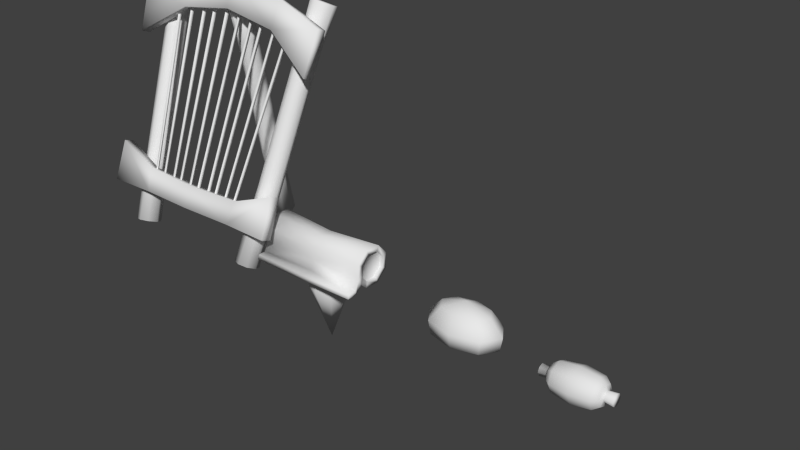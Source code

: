 # Source: spining-machine1-dev.blend  (saved by Blender 2.73.0; exported with 4.5.12 LTS)
import bpy
from mathutils import Matrix  # noqa: F401  (used for matrix-valued properties, if any)

bpy.ops.wm.read_factory_settings(use_empty=True)
scene = bpy.context.scene
scene.name = 'Scene'

# ---- collections
col_collection_1 = bpy.data.collections.new('Collection 1'); scene.collection.children.link(col_collection_1)

# ---- materials (node trees are filled in below, after node groups)
mat_material = bpy.data.materials.new('Material')
mat_material.alpha_threshold = 0.0
mat_material.use_transparent_shadow = False
mat_material.roughness = 0.5

# ---- material node trees

# ---- world
world_world = bpy.data.worlds.new('World'); scene.world = world_world
world_world.color = (0.05088, 0.05088, 0.05088)
world_world.use_sun_shadow = False
world_world.sun_shadow_jitter_overblur = 0.0
world_world.cycles.sampling_method = 'MANUAL'
world_world.cycles.sample_map_resolution = 256

# ---- meshes
me_circle_003 = bpy.data.meshes.new('Circle.003')
me_circle_003.from_pydata([(-0.3875, 0.09672, 0.2703), (-0.3875, 0.02659, 0.3483), (-0.3875, -0.07814, 0.3538), (-0.3875, -0.1561, 0.2837), (-0.3875, -0.1616, 0.179), (-0.3875, -0.0915, 0.101), (-0.3875, 0.01323, 0.09547), (-0.3875, 0.09119, 0.1656), (-0.3875, 0.06106, 0.2577), (-0.3875, 0.01029, 0.3142), (-0.3875, -0.06552, 0.3182), (-0.3875, -0.122, 0.2674), (-0.3875, -0.126, 0.1916), (-0.3875, -0.0752, 0.1351), (-0.3875, 0.0006145, 0.1311), (-0.3875, 0.05705, 0.1819), (-0.366, 0.06106, 0.2577), (-0.366, 0.01029, 0.3142), (-0.366, -0.06552, 0.3182), (-0.366, -0.122, 0.2674), (-0.366, -0.126, 0.1916), (-0.366, -0.0752, 0.1351), (-0.366, 0.0006145, 0.1311), (-0.366, 0.05705, 0.1819), (-0.366, -0.03246, 0.2246), (-0.366, -0.1002, 0.1629), (-0.3875, -0.1018, 0.1647), (-0.3875, -0.1349, 0.1473), (-0.3875, -0.1918, 0.1264), (-0.3875, -0.179, 0.0958), (-0.3875, -0.2446, 0.1264), (-0.3875, -0.2545, 0.0958), (0.3875, 0.09672, 0.2703), (0.3875, 0.02659, 0.3483), (0.3875, -0.07814, 0.3538), (0.3875, -0.1561, 0.2837), (0.3875, -0.1616, 0.179), (0.3875, -0.0915, 0.101), (0.3875, 0.01323, 0.09547), (0.3875, 0.09119, 0.1656), (3.007e-09, 0.07839, 0.2549), (3.007e-09, 0.01835, 0.3217), (3.007e-09, -0.0713, 0.3264), (3.007e-09, -0.138, 0.2664), (3.007e-09, -0.1428, 0.1858), (3.007e-09, -0.08273, 0.1191), (3.007e-09, 0.006915, 0.1143), (3.007e-09, 0.07366, 0.1744), (0.3875, 0.06106, 0.2577), (0.3875, 0.01029, 0.3142), (0.3875, -0.06552, 0.3182), (0.3875, -0.122, 0.2674), (0.3875, -0.126, 0.1916), (0.3875, -0.0752, 0.1351), (0.3875, 0.0006145, 0.1311), (0.3875, 0.05705, 0.1819), (0.366, 0.06106, 0.2577), (0.366, 0.01029, 0.3142), (0.366, -0.06552, 0.3182), (0.366, -0.122, 0.2674), (0.366, -0.126, 0.1916), (0.366, -0.0752, 0.1351), (0.366, 0.0006145, 0.1311), (0.366, 0.05705, 0.1819), (0.366, -0.03246, 0.2246), (0.366, -0.1002, 0.1629), (0.3875, -0.1018, 0.1647), (0.3875, -0.1349, 0.1473), (3.007e-09, -0.1192, 0.1577), (0.3875, -0.1918, 0.1264), (3.007e-09, -0.1727, 0.1191), (0.3875, -0.179, 0.0958), (3.007e-09, -0.1611, 0.09129), (0.3875, -0.2446, 0.1264), (3.007e-09, -0.244, 0.1191), (0.3875, -0.2545, 0.0958), (3.007e-09, -0.255, 0.09129)], [], [(7, 0, 40, 47), (6, 7, 47, 46), (5, 6, 46, 45), (27, 5, 45, 68), (3, 4, 44, 43), (2, 3, 43, 42), (1, 2, 42, 41), (0, 1, 41, 40), (0, 7, 15, 8), (7, 6, 14, 15), (6, 5, 13, 14), (5, 27, 26, 13), (4, 3, 11, 12), (3, 2, 10, 11), (2, 1, 9, 10), (1, 0, 8, 9), (8, 15, 23, 16), (15, 14, 22, 23), (14, 13, 21, 22), (13, 26, 25, 21), (12, 11, 19, 20), (11, 10, 18, 19), (10, 9, 17, 18), (9, 8, 16, 17), (16, 23, 24), (23, 22, 24), (22, 21, 24), (21, 25, 24), (20, 19, 24), (19, 18, 24), (18, 17, 24), (17, 16, 24), (27, 4, 12, 26), (26, 12, 20, 25), (25, 20, 24), (27, 68, 72, 29), (29, 72, 76, 31), (44, 4, 28, 70), (4, 27, 29, 28), (30, 31, 76, 74), (70, 28, 30, 74), (28, 29, 31, 30), (39, 47, 40, 32), (38, 46, 47, 39), (37, 45, 46, 38), (67, 68, 45, 37), (35, 43, 44, 36), (34, 42, 43, 35), (33, 41, 42, 34), (32, 40, 41, 33), (32, 48, 55, 39), (39, 55, 54, 38), (38, 54, 53, 37), (37, 53, 66, 67), (36, 52, 51, 35), (35, 51, 50, 34), (34, 50, 49, 33), (33, 49, 48, 32), (48, 56, 63, 55), (55, 63, 62, 54), (54, 62, 61, 53), (53, 61, 65, 66), (52, 60, 59, 51), (51, 59, 58, 50), (50, 58, 57, 49), (49, 57, 56, 48), (56, 64, 63), (63, 64, 62), (62, 64, 61), (61, 64, 65), (60, 64, 59), (59, 64, 58), (58, 64, 57), (57, 64, 56), (67, 66, 52, 36), (66, 65, 60, 52), (65, 64, 60), (67, 71, 72, 68), (71, 75, 76, 72), (44, 70, 69, 36), (68, 72, 70, 44), (36, 69, 71, 67), (73, 74, 76, 75), (70, 74, 73, 69), (72, 76, 74, 70), (69, 73, 75, 71)])
me_circle_003.polygons.foreach_set('use_smooth', [1, 1, 1, 1, 1, 1, 1, 1, 1, 1, 1, 1, 1, 1, 1, 1, 1, 1, 1, 1, 1, 1, 1, 1, 1, 1, 1, 1, 1, 1, 1, 1, 1, 1, 1, 1, 1, 1, 1, 1, 1, 1, 1, 1, 1, 1, 1, 1, 1, 1, 1, 1, 1, 1, 1, 1, 1, 1, 1, 1, 1, 1, 1, 1, 1, 1, 1, 1, 1, 1, 1, 1, 1, 1, 1, 1, 1, 1, 1, 1, 0, 1, 1, 1, 0, 1])
_uv = me_circle_003.uv_layers.new(name='UVMap')
_uv.uv.foreach_set('vector', [0.07373, 0.649, 0.07373, 0.5232, 0.5357, 0.529, 0.5357, 0.6461, 0.07373, 0.7744, 0.07373, 0.649, 0.5357, 0.6461, 0.5357, 0.776, 0.07373, 0.8994, 0.07373, 0.7744, 0.5357, 0.776, 0.5357, 0.9054, 0.07373, 0.9747, 0.07373, 0.8994, 0.5357, 0.9054, 0.5357, 0.9816, 0.07373, 0.1467, 0.07373, 0.02244, 0.5357, 0.0236, 0.5357, 0.1392, 0.07373, 0.2717, 0.07373, 0.1467, 0.5357, 0.1392, 0.5357, 0.2687, 0.07373, 0.3973, 0.07373, 0.2717, 0.5357, 0.2687, 0.5357, 0.3987, 0.07373, 0.5232, 0.07373, 0.3973, 0.5357, 0.3987, 0.5357, 0.529, 0.9861, 0.208, 0.9142, 0.2858, 0.9, 0.2514, 0.9518, 0.194, 0.9142, 0.2858, 0.8062, 0.2858, 0.8223, 0.2511, 0.9, 0.2514, 0.8062, 0.2858, 0.729, 0.2046, 0.7661, 0.1919, 0.8223, 0.2511, 0.729, 0.2046, 0.73, 0.137, 0.7646, 0.1477, 0.7661, 0.1919, 0.7341, 0.09584, 0.8074, 0.02233, 0.8204, 0.05638, 0.7699, 0.1112, 0.8074, 0.02233, 0.9122, 0.02485, 0.8963, 0.05798, 0.8204, 0.05638, 0.9122, 0.02485, 0.9846, 0.1019, 0.9498, 0.1148, 0.8963, 0.05798, 0.9846, 0.1019, 0.9861, 0.208, 0.9518, 0.194, 0.9498, 0.1148, 0.9518, 0.194, 0.9, 0.2514, 0.8903, 0.2323, 0.9311, 0.1876, 0.9, 0.2514, 0.8223, 0.2511, 0.8304, 0.2305, 0.8903, 0.2323, 0.8223, 0.2511, 0.7661, 0.1919, 0.7887, 0.1826, 0.8304, 0.2305, 0.7661, 0.1919, 0.7646, 0.1477, 0.7853, 0.1506, 0.7887, 0.1826, 0.7699, 0.1112, 0.8204, 0.05638, 0.8295, 0.07515, 0.7876, 0.1185, 0.8204, 0.05638, 0.8963, 0.05798, 0.8885, 0.07778, 0.8295, 0.07515, 0.8963, 0.05798, 0.9498, 0.1148, 0.93, 0.1239, 0.8885, 0.07778, 0.9498, 0.1148, 0.9518, 0.194, 0.9311, 0.1876, 0.93, 0.1239, 0.9769, 0.3972, 0.9769, 0.4876, 0.8678, 0.4424, 0.9769, 0.4876, 0.913, 0.5515, 0.8678, 0.4424, 0.913, 0.5515, 0.8226, 0.5515, 0.8678, 0.4424, 0.8226, 0.5515, 0.7911, 0.52, 0.8678, 0.4424, 0.7587, 0.4876, 0.7587, 0.3972, 0.8678, 0.4424, 0.7587, 0.3972, 0.8226, 0.3333, 0.8678, 0.4424, 0.8226, 0.3333, 0.913, 0.3333, 0.8678, 0.4424, 0.913, 0.3333, 0.9769, 0.3972, 0.8678, 0.4424, 0.73, 0.137, 0.7341, 0.09584, 0.7699, 0.1112, 0.7646, 0.1477, 0.7646, 0.1477, 0.7699, 0.1112, 0.7876, 0.1185, 0.7853, 0.1506, 0.7911, 0.52, 0.7587, 0.4876, 0.8678, 0.4424, 0.5697, 0.1779, 0.5898, 0.549, 0.6585, 0.5215, 0.6351, 0.171, 0.6351, 0.171, 0.6585, 0.5215, 0.7453, 0.5324, 0.6986, 0.1645, 0.591, 0.5832, 0.7662, 0.9398, 0.8263, 0.9211, 0.6586, 0.549, 0.7662, 0.9398, 0.7862, 0.9726, 0.8543, 0.9494, 0.8263, 0.9211, 0.8663, 0.8638, 0.9049, 0.8638, 0.7453, 0.5324, 0.7263, 0.5542, 0.6586, 0.549, 0.8263, 0.9211, 0.8663, 0.8638, 0.7263, 0.5542, 0.8263, 0.9211, 0.8543, 0.9494, 0.9049, 0.8638, 0.8663, 0.8638, 0.07373, 0.649, 0.5357, 0.6461, 0.5357, 0.529, 0.07373, 0.5232, 0.07373, 0.7744, 0.5357, 0.776, 0.5357, 0.6461, 0.07373, 0.649, 0.07373, 0.8994, 0.5357, 0.9054, 0.5357, 0.776, 0.07373, 0.7744, 0.07373, 0.9747, 0.5357, 0.9816, 0.5357, 0.9054, 0.07373, 0.8994, 0.07373, 0.1467, 0.5357, 0.1392, 0.5357, 0.0236, 0.07373, 0.02244, 0.07373, 0.2717, 0.5357, 0.2687, 0.5357, 0.1392, 0.07373, 0.1467, 0.07373, 0.3973, 0.5357, 0.3987, 0.5357, 0.2687, 0.07373, 0.2717, 0.07373, 0.5232, 0.5357, 0.529, 0.5357, 0.3987, 0.07373, 0.3973, 0.9861, 0.208, 0.9518, 0.194, 0.9, 0.2514, 0.9142, 0.2858, 0.9142, 0.2858, 0.9, 0.2514, 0.8223, 0.2511, 0.8062, 0.2858, 0.8062, 0.2858, 0.8223, 0.2511, 0.7661, 0.1919, 0.729, 0.2046, 0.729, 0.2046, 0.7661, 0.1919, 0.7646, 0.1477, 0.73, 0.137, 0.7341, 0.09584, 0.7699, 0.1112, 0.8204, 0.05638, 0.8074, 0.02233, 0.8074, 0.02233, 0.8204, 0.05638, 0.8963, 0.05798, 0.9122, 0.02485, 0.9122, 0.02485, 0.8963, 0.05798, 0.9498, 0.1148, 0.9846, 0.1019, 0.9846, 0.1019, 0.9498, 0.1148, 0.9518, 0.194, 0.9861, 0.208, 0.9518, 0.194, 0.9311, 0.1876, 0.8903, 0.2323, 0.9, 0.2514, 0.9, 0.2514, 0.8903, 0.2323, 0.8304, 0.2305, 0.8223, 0.2511, 0.8223, 0.2511, 0.8304, 0.2305, 0.7887, 0.1826, 0.7661, 0.1919, 0.7661, 0.1919, 0.7887, 0.1826, 0.7853, 0.1506, 0.7646, 0.1477, 0.7699, 0.1112, 0.7876, 0.1185, 0.8295, 0.07515, 0.8204, 0.05638, 0.8204, 0.05638, 0.8295, 0.07515, 0.8885, 0.07778, 0.8963, 0.05798, 0.8963, 0.05798, 0.8885, 0.07778, 0.93, 0.1239, 0.9498, 0.1148, 0.9498, 0.1148, 0.93, 0.1239, 0.9311, 0.1876, 0.9518, 0.194, 0.9769, 0.3972, 0.8678, 0.4424, 0.9769, 0.4876, 0.9769, 0.4876, 0.8678, 0.4424, 0.913, 0.5515, 0.913, 0.5515, 0.8678, 0.4424, 0.8226, 0.5515, 0.8226, 0.5515, 0.8678, 0.4424, 0.7911, 0.52, 0.7587, 0.4876, 0.8678, 0.4424, 0.7587, 0.3972, 0.7587, 0.3972, 0.8678, 0.4424, 0.8226, 0.3333, 0.8226, 0.3333, 0.8678, 0.4424, 0.913, 0.3333, 0.913, 0.3333, 0.8678, 0.4424, 0.9769, 0.3972, 0.73, 0.137, 0.7646, 0.1477, 0.7699, 0.1112, 0.7341, 0.09584, 0.7646, 0.1477, 0.7853, 0.1506, 0.7876, 0.1185, 0.7699, 0.1112, 0.7911, 0.52, 0.8678, 0.4424, 0.7587, 0.4876, 0.5697, 0.1779, 0.6351, 0.171, 0.6585, 0.5215, 0.5898, 0.549, 0.6351, 0.171, 0.6986, 0.1645, 0.7453, 0.5324, 0.6585, 0.5215, 0.591, 0.5832, 0.6586, 0.549, 0.8263, 0.9211, 0.7662, 0.9398, 0.5898, 0.549, 0.6585, 0.5215, 0.6586, 0.549, 0.591, 0.5832, 0.7662, 0.9398, 0.8263, 0.9211, 0.8543, 0.9494, 0.7862, 0.9726, 0.8663, 0.8638, 0.7263, 0.5542, 0.7453, 0.5324, 0.9049, 0.8638, 0.6586, 0.549, 0.7263, 0.5542, 0.8663, 0.8638, 0.8263, 0.9211, 0.6585, 0.5215, 0.7453, 0.5324, 0.7263, 0.5542, 0.6586, 0.549, 0.8263, 0.9211, 0.8663, 0.8638, 0.9049, 0.8638, 0.8543, 0.9494])
me_circle_003.use_remesh_preserve_volume = False
me_circle_003.use_remesh_preserve_attributes = False
me_circle_003.use_mirror_vertex_groups = False
me_circle_003.use_paint_bone_selection = False
me_circle_003.use_paint_mask = True
me_circle_003.update()
me_circle_002 = bpy.data.meshes.new('Circle.002')
me_circle_002.from_pydata([(-0.09762, 0.09989, -0.05563), (-0.139, -2.566e-10, -0.05563), (-0.09762, -0.09989, -0.05563), (-0.08998, 0.09225, 0.04209), (-0.1282, 2.386e-10, 0.04209), (-0.08998, -0.09225, 0.04209), (-0.03426, 0.0318, 0.1221), (-0.04743, 3.389e-09, 0.1221), (-0.03426, -0.0318, 0.1221), (-0.05353, -0.02448, 0.1818), (-0.05353, -0.02448, 0.2249), (-0.05353, 0.02448, 0.1818), (-0.05353, 0.02448, 0.2249), (-0.1534, 0.03848, 0.2372), (-0.1534, 0.03848, 0.1695), (-0.1534, -0.03848, 0.2372), (-0.1534, -0.03848, 0.1695), (7.631e-10, 0.1413, -0.05563), (0.09762, 0.09989, -0.05563), (0.139, -2.566e-10, -0.05563), (0.09762, -0.09989, -0.05563), (7.631e-10, -0.1413, -0.05563), (7.631e-10, 0.1305, 0.04209), (0.08998, 0.09225, 0.04209), (0.1282, 2.386e-10, 0.04209), (0.08998, -0.09225, 0.04209), (7.631e-10, -0.1305, 0.04209), (7.631e-10, 0.04497, 0.1221), (0.03426, 0.0318, 0.1221), (0.04743, 3.389e-09, 0.1221), (0.03426, -0.0318, 0.1221), (7.631e-10, -0.04497, 0.1221), (7.631e-10, 0.07571, 0.1702), (0.05353, -0.02448, 0.1818), (7.631e-10, -0.07571, 0.1702), (7.631e-10, -0.07571, 0.2365), (0.05353, -0.02448, 0.2249), (0.05353, 0.02448, 0.1818), (0.05353, 0.02448, 0.2249), (7.631e-10, 0.07571, 0.2365), (7.631e-10, 3.441e-09, -0.4425), (7.631e-10, 6.686e-09, 0.2591), (0.1534, 0.03848, 0.2372), (0.1534, 0.03848, 0.1695), (0.1534, -0.03848, 0.2372), (0.1534, -0.03848, 0.1695)], [], [(2, 21, 26, 5), (1, 2, 5, 4), (0, 1, 4, 3), (17, 0, 3, 22), (5, 26, 31, 8), (4, 5, 8, 7), (3, 4, 7, 6), (22, 3, 6, 27), (8, 31, 34, 9), (8, 9, 7), (9, 34, 35, 10), (9, 10, 15, 16), (0, 17, 40), (1, 0, 40), (2, 1, 40), (21, 2, 40), (10, 35, 41), (10, 12, 13, 15), (39, 12, 41), (10, 41, 12), (12, 11, 14, 13), (11, 9, 16, 14), (6, 7, 11), (27, 6, 11, 32), (32, 11, 12, 39), (7, 9, 11), (14, 16, 15, 13), (20, 25, 26, 21), (19, 24, 25, 20), (18, 23, 24, 19), (17, 22, 23, 18), (25, 30, 31, 26), (24, 29, 30, 25), (23, 28, 29, 24), (22, 27, 28, 23), (30, 33, 34, 31), (30, 29, 33), (33, 36, 35, 34), (33, 45, 44, 36), (18, 40, 17), (19, 40, 18), (20, 40, 19), (21, 40, 20), (36, 41, 35), (36, 44, 42, 38), (39, 41, 38), (36, 38, 41), (38, 42, 43, 37), (37, 43, 45, 33), (28, 37, 29), (27, 32, 37, 28), (32, 39, 38, 37), (29, 37, 33), (43, 42, 44, 45)])
me_circle_002.polygons.foreach_set('use_smooth', [True] * 54)
_uv = me_circle_002.uv_layers.new(name='UVMap')
_uv.uv.foreach_set('vector', [0.4566, 0.6124, 0.6348, 0.6127, 0.5975, 0.7938, 0.447, 0.7435, 0.3179, 0.612, 0.4566, 0.6124, 0.447, 0.7435, 0.3224, 0.7304, 0.1803, 0.6111, 0.3179, 0.612, 0.3224, 0.7304, 0.1973, 0.7402, 0.0125, 0.605, 0.1803, 0.6111, 0.1973, 0.7402, 0.03652, 0.7877, 0.447, 0.7435, 0.5975, 0.7938, 0.4354, 0.9556, 0.3809, 0.9208, 0.3224, 0.7304, 0.447, 0.7435, 0.3809, 0.9208, 0.3208, 0.9058, 0.1973, 0.7402, 0.3224, 0.7304, 0.3208, 0.9058, 0.26, 0.9204, 0.03652, 0.7877, 0.1973, 0.7402, 0.26, 0.9204, 0.2039, 0.9551, 0.6809, 0.3348, 0.63, 0.3861, 0.5266, 0.325, 0.6306, 0.2282, 0.6809, 0.3348, 0.6306, 0.2282, 0.7349, 0.2888, 0.6306, 0.2282, 0.5266, 0.325, 0.4588, 0.2009, 0.5881, 0.1727, 0.6926, 0.5073, 0.6337, 0.4392, 0.776, 0.2822, 0.8685, 0.3892, 0.1803, 0.6111, 0.0125, 0.605, 0.3213, 0.0263, 0.3179, 0.612, 0.1803, 0.6111, 0.3213, 0.0263, 0.4566, 0.6124, 0.3179, 0.612, 0.3213, 0.0263, 0.6348, 0.6127, 0.4566, 0.6124, 0.3213, 0.0263, 0.5881, 0.1727, 0.4588, 0.2009, 0.5473, 0.06205, 0.7478, 0.7893, 0.7545, 0.6874, 0.9659, 0.6722, 0.9552, 0.8324, 0.7042, 0.01121, 0.6438, 0.1286, 0.5473, 0.06205, 0.5881, 0.1727, 0.5473, 0.06205, 0.6438, 0.1286, 0.7545, 0.6874, 0.7373, 0.5991, 0.9387, 0.5335, 0.9659, 0.6722, 0.7373, 0.5991, 0.6926, 0.5073, 0.8685, 0.3892, 0.9387, 0.5335, 0.788, 0.2433, 0.7349, 0.2888, 0.6933, 0.1753, 0.8442, 0.2034, 0.788, 0.2433, 0.6933, 0.1753, 0.803, 0.0968, 0.803, 0.0968, 0.6933, 0.1753, 0.6438, 0.1286, 0.7042, 0.01121, 0.7349, 0.2888, 0.6306, 0.2282, 0.6933, 0.1753, 0.7561, 0.8203, 0.7561, 0.9825, 0.6132, 0.9825, 0.6132, 0.8203, 0.4566, 0.6124, 0.447, 0.7435, 0.5975, 0.7938, 0.6348, 0.6127, 0.3179, 0.612, 0.3224, 0.7304, 0.447, 0.7435, 0.4566, 0.6124, 0.1803, 0.6111, 0.1973, 0.7402, 0.3224, 0.7304, 0.3179, 0.612, 0.0125, 0.605, 0.03652, 0.7877, 0.1973, 0.7402, 0.1803, 0.6111, 0.447, 0.7435, 0.3809, 0.9208, 0.4354, 0.9556, 0.5975, 0.7938, 0.3224, 0.7304, 0.3208, 0.9058, 0.3809, 0.9208, 0.447, 0.7435, 0.1973, 0.7402, 0.26, 0.9204, 0.3208, 0.9058, 0.3224, 0.7304, 0.03652, 0.7877, 0.2039, 0.9551, 0.26, 0.9204, 0.1973, 0.7402, 0.6809, 0.3348, 0.6306, 0.2282, 0.5266, 0.325, 0.63, 0.3861, 0.6809, 0.3348, 0.7349, 0.2888, 0.6306, 0.2282, 0.6306, 0.2282, 0.5881, 0.1727, 0.4588, 0.2009, 0.5266, 0.325, 0.6926, 0.5073, 0.8685, 0.3892, 0.776, 0.2822, 0.6337, 0.4392, 0.1803, 0.6111, 0.3213, 0.0263, 0.0125, 0.605, 0.3179, 0.612, 0.3213, 0.0263, 0.1803, 0.6111, 0.4566, 0.6124, 0.3213, 0.0263, 0.3179, 0.612, 0.6348, 0.6127, 0.3213, 0.0263, 0.4566, 0.6124, 0.5881, 0.1727, 0.5473, 0.06205, 0.4588, 0.2009, 0.7478, 0.7893, 0.9552, 0.8324, 0.9659, 0.6722, 0.7545, 0.6874, 0.7042, 0.01121, 0.5473, 0.06205, 0.6438, 0.1286, 0.5881, 0.1727, 0.6438, 0.1286, 0.5473, 0.06205, 0.7545, 0.6874, 0.9659, 0.6722, 0.9387, 0.5335, 0.7373, 0.5991, 0.7373, 0.5991, 0.9387, 0.5335, 0.8685, 0.3892, 0.6926, 0.5073, 0.788, 0.2433, 0.6933, 0.1753, 0.7349, 0.2888, 0.8442, 0.2034, 0.803, 0.0968, 0.6933, 0.1753, 0.788, 0.2433, 0.803, 0.0968, 0.7042, 0.01121, 0.6438, 0.1286, 0.6933, 0.1753, 0.7349, 0.2888, 0.6933, 0.1753, 0.6306, 0.2282, 0.7561, 0.8203, 0.6132, 0.8203, 0.6132, 0.9825, 0.7561, 0.9825])
me_circle_002.use_remesh_preserve_volume = False
me_circle_002.use_remesh_preserve_attributes = False
me_circle_002.use_mirror_vertex_groups = False
me_circle_002.use_paint_bone_selection = False
me_circle_002.use_paint_mask = True
me_circle_002.update()
me_circle_001 = bpy.data.meshes.new('Circle.001')
me_circle_001.from_pydata([(1.67, 0.06946, -0.003192), (1.669, 0.04911, 0.04591), (1.669, -1.877e-08, 0.06625), (1.669, -0.04911, 0.04591), (1.67, -0.06946, -0.003192), (1.671, -0.04911, -0.0523), (1.672, 3.756e-09, -0.07264), (1.671, 0.04911, -0.0523), (1.71, 0.1012, -0.002439), (1.709, 0.07156, 0.0691), (1.708, -2.3e-08, 0.09874), (1.709, -0.07156, 0.0691), (1.71, -0.1012, -0.002439), (1.711, -0.07156, -0.07398), (1.712, 9.815e-09, -0.1036), (1.711, 0.07156, -0.07398), (1.662, 0.03341, -0.003342), (1.662, 0.02363, 0.02028), (1.662, -9.045e-09, 0.03007), (1.662, -0.02363, 0.02028), (1.662, -0.03341, -0.003342), (1.663, -0.02363, -0.02696), (1.663, 1.791e-09, -0.03675), (1.663, 0.02363, -0.02696), (1.602, 0.04011, -0.004486), (1.602, 0.02837, 0.02387), (1.602, -1.886e-08, 0.03562), (1.602, -0.02837, 0.02387), (1.602, -0.04011, -0.004486), (1.603, -0.02837, -0.03285), (1.603, -5.851e-09, -0.04459), (1.603, 0.02837, -0.03285), (2.006, 0.06946, 0.003192), (2.005, 0.04911, 0.0523), (2.004, 2.543e-08, 0.07264), (2.005, -0.04911, 0.0523), (2.006, -0.06946, 0.003192), (2.007, -0.04911, -0.04591), (2.007, 4.795e-08, -0.06625), (2.007, 0.04911, -0.04591), (1.966, 0.1012, 0.002439), (1.965, 0.07156, 0.07398), (1.964, 1.077e-08, 0.1036), (1.965, -0.07156, 0.07398), (1.966, -0.1012, 0.002439), (1.967, -0.07156, -0.0691), (1.968, 4.359e-08, -0.09874), (1.967, 0.07156, -0.0691), (1.838, 0.1182, 8.084e-08), (1.836, 0.08361, 0.0836), (1.836, -1.173e-08, 0.1182), (1.836, -0.08361, 0.0836), (1.838, -0.1182, 3.934e-08), (1.84, -0.08361, -0.0836), (1.84, 2.662e-08, -0.1182), (1.84, 0.08361, -0.0836), (2.014, 0.03341, 0.003342), (2.013, 0.02363, 0.02696), (2.013, 3.724e-08, 0.03675), (2.013, -0.02363, 0.02696), (2.014, -0.03341, 0.003342), (2.014, -0.02363, -0.02028), (2.014, 4.807e-08, -0.03007), (2.014, 0.02363, -0.02028), (2.074, 0.04011, 0.004486), (2.073, 0.02837, 0.03285), (2.073, 4.326e-08, 0.04459), (2.073, -0.02837, 0.03285), (2.074, -0.04011, 0.004486), (2.074, -0.02837, -0.02387), (2.074, 5.627e-08, -0.03562), (2.074, 0.02837, -0.02387)], [], [(7, 0, 8, 15), (6, 7, 15, 14), (5, 6, 14, 13), (4, 5, 13, 12), (3, 4, 12, 11), (2, 3, 11, 10), (1, 2, 10, 9), (0, 1, 9, 8), (15, 8, 48, 55), (14, 15, 55, 54), (13, 14, 54, 53), (12, 13, 53, 52), (11, 12, 52, 51), (10, 11, 51, 50), (9, 10, 50, 49), (8, 9, 49, 48), (0, 7, 23, 16), (7, 6, 22, 23), (6, 5, 21, 22), (5, 4, 20, 21), (4, 3, 19, 20), (3, 2, 18, 19), (2, 1, 17, 18), (1, 0, 16, 17), (16, 23, 31, 24), (23, 22, 30, 31), (22, 21, 29, 30), (21, 20, 28, 29), (20, 19, 27, 28), (19, 18, 26, 27), (18, 17, 25, 26), (17, 16, 24, 25), (25, 24, 31, 30, 29, 28, 27, 26), (39, 47, 40, 32), (38, 46, 47, 39), (37, 45, 46, 38), (36, 44, 45, 37), (35, 43, 44, 36), (34, 42, 43, 35), (33, 41, 42, 34), (32, 40, 41, 33), (47, 55, 48, 40), (46, 54, 55, 47), (45, 53, 54, 46), (44, 52, 53, 45), (43, 51, 52, 44), (42, 50, 51, 43), (41, 49, 50, 42), (40, 48, 49, 41), (32, 56, 63, 39), (39, 63, 62, 38), (38, 62, 61, 37), (37, 61, 60, 36), (36, 60, 59, 35), (35, 59, 58, 34), (34, 58, 57, 33), (33, 57, 56, 32), (56, 64, 71, 63), (63, 71, 70, 62), (62, 70, 69, 61), (61, 69, 68, 60), (60, 68, 67, 59), (59, 67, 66, 58), (58, 66, 65, 57), (57, 65, 64, 56), (65, 66, 67, 68, 69, 70, 71, 64)])
me_circle_001.polygons.foreach_set('use_smooth', [True] * 66)
_uv = me_circle_001.uv_layers.new(name='UVMap')
_uv.uv.foreach_set('vector', [0.3895, 0.2601, 0.4557, 0.2522, 0.4657, 0.3103, 0.3903, 0.3175, 0.3232, 0.2546, 0.3895, 0.2601, 0.3903, 0.3175, 0.3121, 0.3134, 0.2563, 0.2286, 0.3232, 0.2546, 0.3121, 0.3134, 0.2242, 0.2905, 0.1944, 0.1647, 0.2563, 0.2286, 0.2242, 0.2905, 0.1139, 0.2235, 0.6708, 0.1373, 0.7436, 0.02268, 0.867, 0.09773, 0.7329, 0.2089, 0.5954, 0.1969, 0.6708, 0.1373, 0.7329, 0.2089, 0.6303, 0.263, 0.5239, 0.2321, 0.5954, 0.1969, 0.6303, 0.263, 0.5439, 0.2932, 0.4557, 0.2522, 0.5239, 0.2321, 0.5439, 0.2932, 0.4657, 0.3103, 0.3903, 0.3175, 0.4657, 0.3103, 0.485, 0.4313, 0.4011, 0.4393, 0.3121, 0.3134, 0.3903, 0.3175, 0.4011, 0.4393, 0.3121, 0.4479, 0.2242, 0.2905, 0.3121, 0.3134, 0.3121, 0.4479, 0.2029, 0.4583, 0.1139, 0.2235, 0.2242, 0.2905, 0.2029, 0.4583, 0.03257, 0.4747, 0.7329, 0.2089, 0.867, 0.09773, 0.9823, 0.3836, 0.8045, 0.4007, 0.6303, 0.263, 0.7329, 0.2089, 0.8045, 0.4007, 0.6748, 0.4131, 0.5439, 0.2932, 0.6303, 0.263, 0.6748, 0.4131, 0.5731, 0.4229, 0.4657, 0.3103, 0.5439, 0.2932, 0.5731, 0.4229, 0.485, 0.4313, 0.4557, 0.2522, 0.3895, 0.2601, 0.3921, 0.1959, 0.4456, 0.184, 0.3895, 0.2601, 0.3232, 0.2546, 0.3407, 0.1955, 0.3921, 0.1959, 0.3232, 0.2546, 0.2563, 0.2286, 0.2941, 0.1793, 0.3407, 0.1955, 0.2563, 0.2286, 0.1944, 0.1647, 0.2619, 0.1418, 0.2941, 0.1793, 0.7436, 0.02268, 0.6708, 0.1373, 0.6005, 0.0765, 0.6301, 0.008324, 0.6708, 0.1373, 0.5954, 0.1969, 0.553, 0.1262, 0.6005, 0.0765, 0.5954, 0.1969, 0.5239, 0.2321, 0.4998, 0.161, 0.553, 0.1262, 0.5239, 0.2321, 0.4557, 0.2522, 0.4456, 0.184, 0.4998, 0.161, 0.3347, 0.8158, 0.4046, 0.8048, 0.4378, 0.9688, 0.3538, 0.9821, 0.4046, 0.8048, 0.4733, 0.7878, 0.5203, 0.9484, 0.4378, 0.9688, 0.4733, 0.7878, 0.5403, 0.7651, 0.6007, 0.9212, 0.5203, 0.9484, 0.5403, 0.7651, 0.6052, 0.7368, 0.6786, 0.8872, 0.6007, 0.9212, 0.05327, 0.8004, 0.1229, 0.8132, 0.09955, 0.9789, 0.01599, 0.9635, 0.1229, 0.8132, 0.1933, 0.8201, 0.1841, 0.9872, 0.09955, 0.9789, 0.1933, 0.8201, 0.2641, 0.821, 0.2691, 0.9882, 0.1841, 0.9872, 0.2641, 0.821, 0.3347, 0.8158, 0.3538, 0.9821, 0.2691, 0.9882, 0.2941, 0.05875, 0.3411, 0.01173, 0.4076, 0.01173, 0.4546, 0.05875, 0.4546, 0.1252, 0.4076, 0.1723, 0.3411, 0.1723, 0.2941, 0.1252, 0.4237, 0.6175, 0.4136, 0.5611, 0.4891, 0.5538, 0.4903, 0.6127, 0.3597, 0.6355, 0.3376, 0.5798, 0.4136, 0.5611, 0.4237, 0.6175, 0.299, 0.6738, 0.2557, 0.6191, 0.3376, 0.5798, 0.3597, 0.6355, 0.2503, 0.7483, 0.1602, 0.7058, 0.2557, 0.6191, 0.299, 0.6738, 0.7232, 0.6847, 0.7706, 0.6026, 0.9235, 0.6862, 0.8165, 0.7833, 0.6379, 0.6404, 0.6596, 0.5689, 0.7706, 0.6026, 0.7232, 0.6847, 0.561, 0.6195, 0.569, 0.5557, 0.6596, 0.5689, 0.6379, 0.6404, 0.4903, 0.6127, 0.4891, 0.5538, 0.569, 0.5557, 0.561, 0.6195, 0.4136, 0.5611, 0.4011, 0.4393, 0.485, 0.4313, 0.4891, 0.5538, 0.3376, 0.5798, 0.3121, 0.4479, 0.4011, 0.4393, 0.4136, 0.5611, 0.2557, 0.6191, 0.2029, 0.4583, 0.3121, 0.4479, 0.3376, 0.5798, 0.1602, 0.7058, 0.03257, 0.4747, 0.2029, 0.4583, 0.2557, 0.6191, 0.7706, 0.6026, 0.8045, 0.4007, 0.9823, 0.3836, 0.9235, 0.6862, 0.6596, 0.5689, 0.6748, 0.4131, 0.8045, 0.4007, 0.7706, 0.6026, 0.569, 0.5557, 0.5731, 0.4229, 0.6748, 0.4131, 0.6596, 0.5689, 0.4891, 0.5538, 0.485, 0.4313, 0.5731, 0.4229, 0.569, 0.5557, 0.4903, 0.6127, 0.4933, 0.6816, 0.4385, 0.6801, 0.4237, 0.6175, 0.4237, 0.6175, 0.4385, 0.6801, 0.3881, 0.6902, 0.3597, 0.6355, 0.3597, 0.6355, 0.3881, 0.6902, 0.3454, 0.715, 0.299, 0.6738, 0.299, 0.6738, 0.3454, 0.715, 0.3209, 0.7579, 0.2503, 0.7483, 0.8165, 0.7833, 0.7078, 0.819, 0.6658, 0.7577, 0.7232, 0.6847, 0.7232, 0.6847, 0.6658, 0.7577, 0.6097, 0.7179, 0.6379, 0.6404, 0.6379, 0.6404, 0.6097, 0.7179, 0.5509, 0.6938, 0.561, 0.6195, 0.561, 0.6195, 0.5509, 0.6938, 0.4933, 0.6816, 0.4903, 0.6127, 0.3347, 0.8158, 0.3538, 0.9821, 0.2691, 0.9882, 0.2641, 0.821, 0.2641, 0.821, 0.2691, 0.9882, 0.1841, 0.9872, 0.1933, 0.8201, 0.1933, 0.8201, 0.1841, 0.9872, 0.09955, 0.9789, 0.1229, 0.8132, 0.1229, 0.8132, 0.09955, 0.9789, 0.01599, 0.9635, 0.05327, 0.8004, 0.6052, 0.7368, 0.6786, 0.8872, 0.6007, 0.9212, 0.5403, 0.7651, 0.5403, 0.7651, 0.6007, 0.9212, 0.5203, 0.9484, 0.4733, 0.7878, 0.4733, 0.7878, 0.5203, 0.9484, 0.4378, 0.9688, 0.4046, 0.8048, 0.4046, 0.8048, 0.4378, 0.9688, 0.3538, 0.9821, 0.3347, 0.8158, 0.3411, 0.1723, 0.2941, 0.1252, 0.2941, 0.05875, 0.3411, 0.01173, 0.4076, 0.01173, 0.4546, 0.05875, 0.4546, 0.1252, 0.4076, 0.1723])
me_circle_001.use_remesh_preserve_volume = False
me_circle_001.use_remesh_preserve_attributes = False
me_circle_001.use_mirror_vertex_groups = False
me_circle_001.use_paint_bone_selection = False
me_circle_001.use_paint_mask = True
me_circle_001.update()
me_circle = bpy.data.meshes.new('Circle')
me_circle.from_pydata([(0.8411, -0.5222, -0.3963), (0.6558, -0.5705, -0.3963), (0.5791, -0.687, -0.3963), (0.6558, -0.8035, -0.3963), (0.8411, -0.8517, -0.3963), (1.026, -0.8035, -0.3963), (1.103, -0.687, -0.3963), (1.026, -0.5705, -0.3963), (0.8411, -0.5773, -0.2991), (0.7177, -0.6094, -0.2991), (0.6666, -0.687, -0.2991), (0.7177, -0.7645, -0.2991), (0.8411, -0.7967, -0.2991), (0.9645, -0.7645, -0.2991), (1.016, -0.687, -0.2991), (0.9645, -0.6094, -0.2991), (0.8411, -0.687, -0.246), (0.8411, -0.5338, -0.4889), (0.6689, -0.5787, -0.4889), (0.5975, -0.687, -0.4889), (0.6689, -0.7952, -0.4889), (0.8411, -0.8401, -0.4889), (1.013, -0.7952, -0.4889), (1.085, -0.687, -0.4889), (1.013, -0.5787, -0.4889)], [], [(7, 0, 8, 15), (6, 7, 15, 14), (5, 6, 14, 13), (4, 5, 13, 12), (3, 4, 12, 11), (2, 3, 11, 10), (1, 2, 10, 9), (0, 1, 9, 8), (15, 8, 16), (14, 15, 16), (13, 14, 16), (12, 13, 16), (11, 12, 16), (10, 11, 16), (9, 10, 16), (8, 9, 16), (0, 7, 24, 17), (7, 6, 23, 24), (6, 5, 22, 23), (5, 4, 21, 22), (4, 3, 20, 21), (3, 2, 19, 20), (2, 1, 18, 19), (1, 0, 17, 18), (18, 17, 24, 23, 22, 21, 20, 19)])
me_circle.polygons.foreach_set('use_smooth', [True] * 25)
_uv = me_circle.uv_layers.new(name='UVMap')
_uv.uv.foreach_set('vector', [0.6449, 0.7474, 0.3719, 0.7125, 0.4428, 0.5866, 0.5758, 0.6201, 0.7773, 0.642, 0.6449, 0.7474, 0.5758, 0.6201, 0.6607, 0.5763, 0.7988, 0.4741, 0.7773, 0.642, 0.6607, 0.5763, 0.6541, 0.4809, 0.6275, 0.2588, 0.7988, 0.4741, 0.6541, 0.4809, 0.5566, 0.3846, 0.3545, 0.2238, 0.6275, 0.2588, 0.5566, 0.3846, 0.4236, 0.3511, 0.2221, 0.3292, 0.3545, 0.2238, 0.4236, 0.3511, 0.3387, 0.3949, 0.2005, 0.4971, 0.2221, 0.3292, 0.3387, 0.3949, 0.3452, 0.4903, 0.3719, 0.7125, 0.2005, 0.4971, 0.3452, 0.4903, 0.4428, 0.5866, 0.5758, 0.6201, 0.4428, 0.5866, 0.4997, 0.4856, 0.6607, 0.5763, 0.5758, 0.6201, 0.4997, 0.4856, 0.6541, 0.4809, 0.6607, 0.5763, 0.4997, 0.4856, 0.5566, 0.3846, 0.6541, 0.4809, 0.4997, 0.4856, 0.4236, 0.3511, 0.5566, 0.3846, 0.4997, 0.4856, 0.3387, 0.3949, 0.4236, 0.3511, 0.4997, 0.4856, 0.3452, 0.4903, 0.3387, 0.3949, 0.4997, 0.4856, 0.4428, 0.5866, 0.3452, 0.4903, 0.4997, 0.4856, 0.3719, 0.7125, 0.6449, 0.7474, 0.6819, 0.9288, 0.2925, 0.8535, 0.6449, 0.7474, 0.7773, 0.642, 0.9659, 0.7482, 0.6819, 0.9288, 0.7773, 0.642, 0.7988, 0.4741, 0.9732, 0.4117, 0.9659, 0.7482, 0.7988, 0.4741, 0.6275, 0.2588, 0.7069, 0.1177, 0.9732, 0.4117, 0.6275, 0.2588, 0.3545, 0.2238, 0.3175, 0.04239, 0.7069, 0.1177, 0.3545, 0.2238, 0.2221, 0.3292, 0.03352, 0.223, 0.3175, 0.04239, 0.2221, 0.3292, 0.2005, 0.4971, 0.02622, 0.5595, 0.03352, 0.223, 0.2005, 0.4971, 0.3719, 0.7125, 0.2925, 0.8535, 0.02622, 0.5595, 0.3022, 0.1467, 0.6416, 0.2473, 0.8986, 0.4908, 0.9227, 0.7345, 0.6996, 0.8358, 0.3602, 0.7353, 0.1031, 0.4918, 0.07912, 0.248])
me_circle.use_remesh_preserve_volume = False
me_circle.use_remesh_preserve_attributes = False
me_circle.use_mirror_vertex_groups = False
me_circle.use_paint_bone_selection = False
me_circle.use_paint_mask = True
me_circle.update()
me_cube_001 = bpy.data.meshes.new('Cube.001')
me_cube_001.from_pydata([(-0.4951, -0.1654, -0.01369), (-0.5535, -0.19, -0.0102), (-0.5777, -0.2454, 0.008854), (-0.5535, -0.299, 0.03231), (-0.4951, -0.3195, 0.04643), (-0.4367, -0.2949, 0.04294), (-0.4125, -0.2395, 0.02389), (-0.4367, -0.1859, 0.0004298), (-0.5432, 0.008101, 0.4548), (-0.5953, -0.01454, 0.4565), (-0.6169, -0.06439, 0.473), (-0.5953, -0.1122, 0.4946), (-0.5432, -0.1301, 0.5086), (-0.491, -0.1074, 0.5069), (-0.4694, -0.05757, 0.4905), (-0.491, -0.00972, 0.4688), (-0.6185, 0.3547, 1.343), (-0.6706, 0.332, 1.345), (-0.6922, 0.2822, 1.362), (-0.6706, 0.2343, 1.383), (-0.6185, 0.2165, 1.397), (-0.5663, 0.2391, 1.396), (-0.5447, 0.289, 1.379), (-0.5663, 0.3368, 1.357), (-0.6517, 0.4693, 1.603), (-0.7126, 0.4428, 1.605), (-0.7378, 0.3846, 1.624), (-0.7126, 0.3288, 1.65), (-0.6517, 0.3079, 1.666), (-0.5908, 0.3344, 1.664), (-0.5655, 0.3926, 1.645), (-0.5908, 0.4485, 1.62), (-0.4067, 0.1607, 1.463), (-0.4067, 0.2145, 1.442), (-0.428, 0.2322, 1.646), (-0.428, 0.286, 1.625), (-0.7881, 0.249, 1.512), (-0.7881, 0.1829, 1.538), (-0.7634, 0.1367, 1.224), (-0.7634, 0.07053, 1.25), (-0.3841, -0.3018, 0.289), (-0.3841, -0.2397, 0.2647), (-0.4105, -0.2433, 0.4389), (-0.4105, -0.1812, 0.4147), (-0.7134, -0.1327, 0.5182), (-0.7134, -0.209, 0.548), (-0.7188, -0.2339, 0.2586), (-0.7188, -0.3102, 0.2884), (-0.1994, -0.2601, 0.3336), (-0.2082, -0.2453, 0.3211), (-0.1906, -0.2408, 0.3328), (-0.2753, 0.2532, 1.583), (-0.2861, 0.2714, 1.568), (-0.2644, 0.277, 1.582), (-0.1322, -0.2633, 0.3253), (-0.1411, -0.2485, 0.3129), (-0.1233, -0.2441, 0.3243), (-0.1762, 0.2493, 1.573), (-0.1872, 0.2676, 1.558), (-0.1653, 0.2731, 1.572), (-0.03783, -0.2633, 0.3253), (-0.04669, -0.2485, 0.3129), (-0.02897, -0.2441, 0.3243), (-0.05985, 0.2493, 1.573), (-0.07078, 0.2676, 1.558), (-0.04893, 0.2731, 1.572), (-0.2947, -0.2412, 0.3791), (-0.3027, -0.2277, 0.3678), (-0.2867, -0.2236, 0.3783), (-0.3905, 0.2324, 1.526), (-0.4003, 0.249, 1.512), (-0.3806, 0.2541, 1.525), (-0.3763, -0.2405, 0.3807), (-0.3842, -0.2272, 0.3691), (-0.3685, -0.2229, 0.3801), (-0.5089, 0.2318, 1.525), (-0.5185, 0.2483, 1.51), (-0.4992, 0.2536, 1.524), (0.4951, -0.1654, -0.01369), (0.5535, -0.19, -0.0102), (0.5777, -0.2454, 0.008854), (0.5535, -0.299, 0.03231), (0.4951, -0.3195, 0.04643), (0.4367, -0.2949, 0.04294), (0.4125, -0.2395, 0.02389), (0.4367, -0.1859, 0.0004298), (0.5432, 0.008101, 0.4548), (0.5953, -0.01454, 0.4565), (0.6169, -0.06439, 0.473), (0.5953, -0.1122, 0.4946), (0.5432, -0.1301, 0.5086), (0.491, -0.1074, 0.5069), (0.4694, -0.05757, 0.4905), (0.491, -0.00972, 0.4688), (0.6185, 0.3547, 1.343), (0.6706, 0.332, 1.345), (0.6922, 0.2822, 1.362), (0.6706, 0.2343, 1.383), (0.6185, 0.2165, 1.397), (0.5663, 0.2391, 1.396), (0.5447, 0.289, 1.379), (0.5663, 0.3368, 1.357), (0.6517, 0.4693, 1.603), (0.7126, 0.4428, 1.605), (0.7378, 0.3846, 1.624), (0.7126, 0.3288, 1.65), (0.6517, 0.3079, 1.666), (0.5908, 0.3344, 1.664), (0.5655, 0.3926, 1.645), (0.5908, 0.4485, 1.62), (0.4067, 0.1607, 1.463), (0.4067, 0.2145, 1.442), (0.0, 0.2481, 1.494), (0.0, 0.1714, 1.524), (0.428, 0.2322, 1.646), (0.428, 0.286, 1.625), (0.0, 0.3206, 1.68), (0.0, 0.2439, 1.71), (0.7881, 0.249, 1.512), (0.7881, 0.1829, 1.538), (0.7634, 0.1367, 1.224), (0.7634, 0.07053, 1.25), (0.3841, -0.3018, 0.289), (0.3841, -0.2397, 0.2647), (0.0, -0.2272, 0.2578), (0.0, -0.3157, 0.2923), (0.4105, -0.2433, 0.4389), (0.4105, -0.1812, 0.4147), (0.0, -0.1732, 0.3963), (0.0, -0.2617, 0.4308), (0.7134, -0.1327, 0.5182), (0.7134, -0.209, 0.548), (0.7188, -0.2339, 0.2586), (0.7188, -0.3102, 0.2884), (0.1994, -0.2601, 0.3336), (0.2082, -0.2453, 0.3211), (0.1906, -0.2408, 0.3328), (0.2753, 0.2532, 1.583), (0.2861, 0.2714, 1.568), (0.2644, 0.277, 1.582), (0.1322, -0.2633, 0.3253), (0.1411, -0.2485, 0.3129), (0.1233, -0.2441, 0.3243), (0.1762, 0.2493, 1.573), (0.1872, 0.2676, 1.558), (0.1653, 0.2731, 1.572), (0.03783, -0.2633, 0.3253), (0.04669, -0.2485, 0.3129), (0.02897, -0.2441, 0.3243), (0.05985, 0.2493, 1.573), (0.07078, 0.2676, 1.558), (0.04893, 0.2731, 1.572), (0.2947, -0.2412, 0.3791), (0.3027, -0.2277, 0.3678), (0.2867, -0.2236, 0.3783), (0.3905, 0.2324, 1.526), (0.4003, 0.249, 1.512), (0.3806, 0.2541, 1.525), (0.3763, -0.2405, 0.3807), (0.3842, -0.2272, 0.3691), (0.3685, -0.2229, 0.3801), (0.5089, 0.2318, 1.525), (0.5185, 0.2483, 1.51), (0.4992, 0.2536, 1.524), (-0.1124, 0.6195, -0.06608), (-0.09008, 0.565, -0.07819), (-0.03486, 0.542, -0.08406), (0.02087, 0.5641, -0.08026), (0.04447, 0.6184, -0.06901), (0.02212, 0.6729, -0.05691), (-0.0331, 0.6959, -0.05104), (-0.08883, 0.6738, -0.05483), (-0.09633, 0.5202, 0.3992), (-0.07632, 0.4716, 0.3869), (-0.02684, 0.4512, 0.381), (0.02312, 0.4709, 0.385), (0.0443, 0.5191, 0.3965), (0.02428, 0.5677, 0.4088), (-0.02519, 0.5882, 0.4147), (-0.07515, 0.5685, 0.4107), (-0.08097, 0.3461, 1.29), (-0.06096, 0.2975, 1.277), (-0.01148, 0.2771, 1.272), (0.03848, 0.2968, 1.276), (0.05965, 0.3451, 1.287), (0.03964, 0.3937, 1.299), (-0.009836, 0.4141, 1.305), (-0.0598, 0.3944, 1.301), (-0.0883, 0.2835, 1.554), (-0.06493, 0.2404, 1.514), (-0.007155, 0.2226, 1.497), (0.05118, 0.2406, 1.512), (0.07591, 0.2839, 1.55), (0.05255, 0.327, 1.59), (-0.005229, 0.3448, 1.607), (-0.06357, 0.3267, 1.592)], [], [(7, 0, 8, 15), (6, 7, 15, 14), (5, 6, 14, 13), (4, 5, 13, 12), (3, 4, 12, 11), (2, 3, 11, 10), (1, 2, 10, 9), (0, 1, 9, 8), (15, 8, 16, 23), (14, 15, 23, 22), (13, 14, 22, 21), (12, 13, 21, 20), (11, 12, 20, 19), (10, 11, 19, 18), (9, 10, 18, 17), (8, 9, 17, 16), (23, 16, 24, 31), (22, 23, 31, 30), (21, 22, 30, 29), (20, 21, 29, 28), (19, 20, 28, 27), (18, 19, 27, 26), (17, 18, 26, 25), (16, 17, 25, 24), (25, 26, 27, 28, 29, 30, 31, 24), (1, 0, 7, 6, 5, 4, 3, 2), (34, 35, 36, 37), (35, 116, 112, 33), (117, 34, 32, 113), (32, 33, 112, 113), (117, 116, 35, 34), (35, 33, 38, 36), (33, 32, 39, 38), (32, 34, 37, 39), (42, 43, 44, 45), (43, 128, 124, 41), (129, 42, 40, 125), (40, 41, 124, 125), (129, 128, 43, 42), (43, 41, 46, 44), (41, 40, 47, 46), (40, 42, 45, 47), (36, 38, 39, 37), (44, 46, 47, 45), (51, 52, 49, 48), (52, 53, 50, 49), (53, 51, 48, 50), (57, 58, 55, 54), (58, 59, 56, 55), (59, 57, 54, 56), (63, 64, 61, 60), (64, 65, 62, 61), (65, 63, 60, 62), (69, 70, 67, 66), (70, 71, 68, 67), (71, 69, 66, 68), (75, 76, 73, 72), (76, 77, 74, 73), (77, 75, 72, 74), (85, 93, 86, 78), (84, 92, 93, 85), (83, 91, 92, 84), (82, 90, 91, 83), (81, 89, 90, 82), (80, 88, 89, 81), (79, 87, 88, 80), (78, 86, 87, 79), (93, 101, 94, 86), (92, 100, 101, 93), (91, 99, 100, 92), (90, 98, 99, 91), (89, 97, 98, 90), (88, 96, 97, 89), (87, 95, 96, 88), (86, 94, 95, 87), (101, 109, 102, 94), (100, 108, 109, 101), (99, 107, 108, 100), (98, 106, 107, 99), (97, 105, 106, 98), (96, 104, 105, 97), (95, 103, 104, 96), (94, 102, 103, 95), (103, 102, 109, 108, 107, 106, 105, 104), (79, 80, 81, 82, 83, 84, 85, 78), (114, 119, 118, 115), (115, 111, 112, 116), (117, 113, 110, 114), (110, 113, 112, 111), (117, 114, 115, 116), (115, 118, 120, 111), (111, 120, 121, 110), (110, 121, 119, 114), (126, 131, 130, 127), (127, 123, 124, 128), (129, 125, 122, 126), (122, 125, 124, 123), (129, 126, 127, 128), (127, 130, 132, 123), (123, 132, 133, 122), (122, 133, 131, 126), (118, 119, 121, 120), (130, 131, 133, 132), (137, 134, 135, 138), (138, 135, 136, 139), (139, 136, 134, 137), (143, 140, 141, 144), (144, 141, 142, 145), (145, 142, 140, 143), (149, 146, 147, 150), (150, 147, 148, 151), (151, 148, 146, 149), (155, 152, 153, 156), (156, 153, 154, 157), (157, 154, 152, 155), (161, 158, 159, 162), (162, 159, 160, 163), (163, 160, 158, 161), (171, 164, 172, 179), (170, 171, 179, 178), (169, 170, 178, 177), (168, 169, 177, 176), (167, 168, 176, 175), (166, 167, 175, 174), (165, 166, 174, 173), (164, 165, 173, 172), (179, 172, 180, 187), (178, 179, 187, 186), (177, 178, 186, 185), (176, 177, 185, 184), (175, 176, 184, 183), (174, 175, 183, 182), (173, 174, 182, 181), (172, 173, 181, 180), (187, 180, 188, 195), (186, 187, 195, 194), (185, 186, 194, 193), (184, 185, 193, 192), (183, 184, 192, 191), (182, 183, 191, 190), (181, 182, 190, 189), (180, 181, 189, 188), (189, 190, 191, 192, 193, 194, 195, 188), (165, 164, 171, 170, 169, 168, 167, 166)])
me_cube_001.polygons.foreach_set('use_smooth', [True] * 144)
_uv = me_cube_001.uv_layers.new(name='UVMap')
_uv.uv.foreach_set('vector', [0.1739, 0.02264, 0.2095, 0.0219, 0.2078, 0.2954, 0.1784, 0.2968, 0.1472, 0.02361, 0.1739, 0.02264, 0.1784, 0.2968, 0.149, 0.2977, 0.1204, 0.02269, 0.1472, 0.02361, 0.149, 0.2977, 0.1197, 0.2969, 0.0885, 0.02257, 0.1204, 0.02269, 0.1197, 0.2969, 0.09029, 0.2957, 0.05662, 0.02192, 0.0885, 0.02257, 0.09029, 0.2957, 0.06101, 0.2942, 0.02095, 0.02164, 0.05662, 0.02192, 0.06101, 0.2942, 0.03163, 0.2936, 0.2452, 0.02164, 0.2809, 0.02189, 0.2665, 0.2938, 0.2371, 0.2941, 0.2095, 0.0219, 0.2452, 0.02164, 0.2371, 0.2941, 0.2078, 0.2954, 0.1784, 0.2968, 0.2078, 0.2954, 0.208, 0.8204, 0.1784, 0.8219, 0.149, 0.2977, 0.1784, 0.2968, 0.1784, 0.8219, 0.1488, 0.8224, 0.1197, 0.2969, 0.149, 0.2977, 0.1488, 0.8224, 0.1191, 0.8218, 0.09029, 0.2957, 0.1197, 0.2969, 0.1191, 0.8218, 0.08949, 0.8203, 0.06101, 0.2942, 0.09029, 0.2957, 0.08949, 0.8203, 0.0599, 0.8183, 0.03163, 0.2936, 0.06101, 0.2942, 0.0599, 0.8183, 0.03053, 0.8164, 0.2371, 0.2941, 0.2665, 0.2938, 0.267, 0.8165, 0.2376, 0.8184, 0.2078, 0.2954, 0.2371, 0.2941, 0.2376, 0.8184, 0.208, 0.8204, 0.1784, 0.8219, 0.208, 0.8204, 0.2164, 0.9758, 0.1825, 0.9776, 0.1488, 0.8224, 0.1784, 0.8219, 0.1825, 0.9776, 0.1487, 0.9783, 0.1191, 0.8218, 0.1488, 0.8224, 0.1487, 0.9783, 0.1148, 0.9776, 0.08949, 0.8203, 0.1191, 0.8218, 0.1148, 0.9776, 0.08096, 0.9757, 0.0599, 0.8183, 0.08949, 0.8203, 0.08096, 0.9757, 0.04728, 0.9728, 0.03053, 0.8164, 0.0599, 0.8183, 0.04728, 0.9728, 0.01384, 0.9691, 0.2376, 0.8184, 0.267, 0.8165, 0.2835, 0.9693, 0.25, 0.9729, 0.208, 0.8204, 0.2376, 0.8184, 0.25, 0.9729, 0.2164, 0.9758, 0.4536, 0.9828, 0.3682, 0.983, 0.3079, 0.9227, 0.3079, 0.8372, 0.3682, 0.7766, 0.4536, 0.7764, 0.5139, 0.8368, 0.5139, 0.9223, 0.5139, 0.8368, 0.5139, 0.9223, 0.4536, 0.9828, 0.3682, 0.983, 0.3079, 0.9227, 0.3079, 0.8372, 0.3682, 0.7766, 0.4536, 0.7764, 0.7239, 0.17, 0.7187, 0.1999, 0.5554, 0.1487, 0.5773, 0.1288, 0.3071, 0.5794, 0.3151, 0.7549, 0.3941, 0.7401, 0.3865, 0.5726, 0.9546, 0.1737, 0.7239, 0.17, 0.7259, 0.05954, 0.9416, 0.06903, 0.7259, 0.05954, 0.7264, 0.03198, 0.9418, 0.02646, 0.9416, 0.06903, 0.9546, 0.1737, 0.9526, 0.2172, 0.7187, 0.1999, 0.7239, 0.17, 0.3071, 0.5794, 0.3865, 0.5726, 0.4503, 0.4139, 0.3262, 0.428, 0.7264, 0.03198, 0.7259, 0.05954, 0.5697, 0.05569, 0.5357, 0.02646, 0.7259, 0.05954, 0.7239, 0.17, 0.5773, 0.1288, 0.5697, 0.05569, 0.4469, 0.2382, 0.4839, 0.2402, 0.463, 0.3844, 0.4395, 0.3578, 0.4719, 0.6362, 0.4795, 0.4709, 0.5394, 0.4716, 0.5368, 0.6264, 0.4392, 0.01754, 0.4469, 0.2382, 0.3603, 0.2228, 0.3588, 0.01951, 0.3603, 0.2228, 0.3278, 0.2256, 0.3084, 0.02244, 0.3588, 0.01951, 0.4392, 0.01754, 0.4886, 0.01684, 0.4839, 0.2402, 0.4469, 0.2382, 0.4719, 0.6362, 0.5368, 0.6264, 0.5366, 0.7611, 0.4245, 0.7576, 0.3278, 0.2256, 0.3603, 0.2228, 0.3785, 0.3473, 0.3476, 0.3807, 0.3603, 0.2228, 0.4469, 0.2382, 0.4395, 0.3578, 0.3785, 0.3473, 0.5554, 0.1487, 0.5357, 0.02646, 0.5697, 0.05569, 0.5773, 0.1288, 0.463, 0.3844, 0.3476, 0.3807, 0.3785, 0.3473, 0.4395, 0.3578, 0.9846, 0.3434, 0.9785, 0.3434, 0.9785, 0.01794, 0.9846, 0.01794, 0.9785, 0.3434, 0.9729, 0.3434, 0.9729, 0.01794, 0.9785, 0.01794, 0.9729, 0.3434, 0.9668, 0.3434, 0.9668, 0.01794, 0.9729, 0.01794, 0.9846, 0.3434, 0.9785, 0.3434, 0.9785, 0.01794, 0.9846, 0.01794, 0.9785, 0.3434, 0.9729, 0.3434, 0.9729, 0.01794, 0.9785, 0.01794, 0.9729, 0.3434, 0.9668, 0.3434, 0.9668, 0.01794, 0.9729, 0.01794, 0.9846, 0.3434, 0.9785, 0.3434, 0.9785, 0.01794, 0.9846, 0.01794, 0.9785, 0.3434, 0.9729, 0.3434, 0.9729, 0.01794, 0.9785, 0.01794, 0.9729, 0.3434, 0.9668, 0.3434, 0.9668, 0.01794, 0.9729, 0.01794, 0.9846, 0.3434, 0.9785, 0.3434, 0.9785, 0.01794, 0.9846, 0.01794, 0.9785, 0.3434, 0.9729, 0.3434, 0.9729, 0.01794, 0.9785, 0.01794, 0.9729, 0.3434, 0.9668, 0.3434, 0.9668, 0.01794, 0.9729, 0.01794, 0.9846, 0.3434, 0.9785, 0.3434, 0.9785, 0.01794, 0.9846, 0.01794, 0.9785, 0.3434, 0.9729, 0.3434, 0.9729, 0.01794, 0.9785, 0.01794, 0.9729, 0.3434, 0.9668, 0.3434, 0.9668, 0.01794, 0.9729, 0.01794, 0.1739, 0.02264, 0.1784, 0.2968, 0.2078, 0.2954, 0.2095, 0.0219, 0.1472, 0.02361, 0.149, 0.2977, 0.1784, 0.2968, 0.1739, 0.02264, 0.1204, 0.02269, 0.1197, 0.2969, 0.149, 0.2977, 0.1472, 0.02361, 0.0885, 0.02257, 0.09029, 0.2957, 0.1197, 0.2969, 0.1204, 0.02269, 0.05662, 0.02192, 0.06101, 0.2942, 0.09029, 0.2957, 0.0885, 0.02257, 0.02095, 0.02164, 0.03163, 0.2936, 0.06101, 0.2942, 0.05662, 0.02192, 0.2452, 0.02164, 0.2371, 0.2941, 0.2665, 0.2938, 0.2809, 0.02189, 0.2095, 0.0219, 0.2078, 0.2954, 0.2371, 0.2941, 0.2452, 0.02164, 0.1784, 0.2968, 0.1784, 0.8219, 0.208, 0.8204, 0.2078, 0.2954, 0.149, 0.2977, 0.1488, 0.8224, 0.1784, 0.8219, 0.1784, 0.2968, 0.1197, 0.2969, 0.1191, 0.8218, 0.1488, 0.8224, 0.149, 0.2977, 0.09029, 0.2957, 0.08949, 0.8203, 0.1191, 0.8218, 0.1197, 0.2969, 0.06101, 0.2942, 0.0599, 0.8183, 0.08949, 0.8203, 0.09029, 0.2957, 0.03163, 0.2936, 0.03053, 0.8164, 0.0599, 0.8183, 0.06101, 0.2942, 0.2371, 0.2941, 0.2376, 0.8184, 0.267, 0.8165, 0.2665, 0.2938, 0.2078, 0.2954, 0.208, 0.8204, 0.2376, 0.8184, 0.2371, 0.2941, 0.1784, 0.8219, 0.1825, 0.9776, 0.2164, 0.9758, 0.208, 0.8204, 0.1488, 0.8224, 0.1487, 0.9783, 0.1825, 0.9776, 0.1784, 0.8219, 0.1191, 0.8218, 0.1148, 0.9776, 0.1487, 0.9783, 0.1488, 0.8224, 0.08949, 0.8203, 0.08096, 0.9757, 0.1148, 0.9776, 0.1191, 0.8218, 0.0599, 0.8183, 0.04728, 0.9728, 0.08096, 0.9757, 0.08949, 0.8203, 0.03053, 0.8164, 0.01384, 0.9691, 0.04728, 0.9728, 0.0599, 0.8183, 0.2376, 0.8184, 0.25, 0.9729, 0.2835, 0.9693, 0.267, 0.8165, 0.208, 0.8204, 0.2164, 0.9758, 0.25, 0.9729, 0.2376, 0.8184, 0.4536, 0.9828, 0.5139, 0.9223, 0.5139, 0.8368, 0.4536, 0.7764, 0.3682, 0.7766, 0.3079, 0.8372, 0.3079, 0.9227, 0.3682, 0.983, 0.5139, 0.8368, 0.4536, 0.7764, 0.3682, 0.7766, 0.3079, 0.8372, 0.3079, 0.9227, 0.3682, 0.983, 0.4536, 0.9828, 0.5139, 0.9223, 0.7239, 0.17, 0.5773, 0.1288, 0.5554, 0.1487, 0.7187, 0.1999, 0.3071, 0.5794, 0.3865, 0.5726, 0.3941, 0.7401, 0.3151, 0.7549, 0.9546, 0.1737, 0.9416, 0.06903, 0.7259, 0.05954, 0.7239, 0.17, 0.7259, 0.05954, 0.9416, 0.06903, 0.9418, 0.02646, 0.7264, 0.03198, 0.9546, 0.1737, 0.7239, 0.17, 0.7187, 0.1999, 0.9526, 0.2172, 0.3071, 0.5794, 0.3262, 0.428, 0.4503, 0.4139, 0.3865, 0.5726, 0.7264, 0.03198, 0.5357, 0.02646, 0.5697, 0.05569, 0.7259, 0.05954, 0.7259, 0.05954, 0.5697, 0.05569, 0.5773, 0.1288, 0.7239, 0.17, 0.4469, 0.2382, 0.4395, 0.3578, 0.463, 0.3844, 0.4839, 0.2402, 0.4719, 0.6362, 0.5368, 0.6264, 0.5394, 0.4716, 0.4795, 0.4709, 0.4392, 0.01754, 0.3588, 0.01951, 0.3603, 0.2228, 0.4469, 0.2382, 0.3603, 0.2228, 0.3588, 0.01951, 0.3084, 0.02244, 0.3278, 0.2256, 0.4392, 0.01754, 0.4469, 0.2382, 0.4839, 0.2402, 0.4886, 0.01684, 0.4719, 0.6362, 0.4245, 0.7576, 0.5366, 0.7611, 0.5368, 0.6264, 0.3278, 0.2256, 0.3476, 0.3807, 0.3785, 0.3473, 0.3603, 0.2228, 0.3603, 0.2228, 0.3785, 0.3473, 0.4395, 0.3578, 0.4469, 0.2382, 0.5554, 0.1487, 0.5773, 0.1288, 0.5697, 0.05569, 0.5357, 0.02646, 0.463, 0.3844, 0.4395, 0.3578, 0.3785, 0.3473, 0.3476, 0.3807, 0.9846, 0.3434, 0.9846, 0.01794, 0.9785, 0.01794, 0.9785, 0.3434, 0.9785, 0.3434, 0.9785, 0.01794, 0.9729, 0.01794, 0.9729, 0.3434, 0.9729, 0.3434, 0.9729, 0.01794, 0.9668, 0.01794, 0.9668, 0.3434, 0.9846, 0.3434, 0.9846, 0.01794, 0.9785, 0.01794, 0.9785, 0.3434, 0.9785, 0.3434, 0.9785, 0.01794, 0.9729, 0.01794, 0.9729, 0.3434, 0.9729, 0.3434, 0.9729, 0.01794, 0.9668, 0.01794, 0.9668, 0.3434, 0.9846, 0.3434, 0.9846, 0.01794, 0.9785, 0.01794, 0.9785, 0.3434, 0.9785, 0.3434, 0.9785, 0.01794, 0.9729, 0.01794, 0.9729, 0.3434, 0.9729, 0.3434, 0.9729, 0.01794, 0.9668, 0.01794, 0.9668, 0.3434, 0.9846, 0.3434, 0.9846, 0.01794, 0.9785, 0.01794, 0.9785, 0.3434, 0.9785, 0.3434, 0.9785, 0.01794, 0.9729, 0.01794, 0.9729, 0.3434, 0.9729, 0.3434, 0.9729, 0.01794, 0.9668, 0.01794, 0.9668, 0.3434, 0.9846, 0.3434, 0.9846, 0.01794, 0.9785, 0.01794, 0.9785, 0.3434, 0.9785, 0.3434, 0.9785, 0.01794, 0.9729, 0.01794, 0.9729, 0.3434, 0.9729, 0.3434, 0.9729, 0.01794, 0.9668, 0.01794, 0.9668, 0.3434, 0.1739, 0.02264, 0.2095, 0.0219, 0.2078, 0.2954, 0.1784, 0.2968, 0.1472, 0.02361, 0.1739, 0.02264, 0.1784, 0.2968, 0.149, 0.2977, 0.1204, 0.02269, 0.1472, 0.02361, 0.149, 0.2977, 0.1197, 0.2969, 0.0885, 0.02257, 0.1204, 0.02269, 0.1197, 0.2969, 0.09029, 0.2957, 0.05662, 0.02192, 0.0885, 0.02257, 0.09029, 0.2957, 0.06101, 0.2942, 0.02095, 0.02164, 0.05662, 0.02192, 0.06101, 0.2942, 0.03163, 0.2936, 0.2452, 0.02164, 0.2809, 0.02189, 0.2665, 0.2938, 0.2371, 0.2941, 0.2095, 0.0219, 0.2452, 0.02164, 0.2371, 0.2941, 0.2078, 0.2954, 0.1784, 0.2968, 0.2078, 0.2954, 0.208, 0.8204, 0.1784, 0.8219, 0.149, 0.2977, 0.1784, 0.2968, 0.1784, 0.8219, 0.1488, 0.8224, 0.1197, 0.2969, 0.149, 0.2977, 0.1488, 0.8224, 0.1191, 0.8218, 0.09029, 0.2957, 0.1197, 0.2969, 0.1191, 0.8218, 0.08949, 0.8203, 0.06101, 0.2942, 0.09029, 0.2957, 0.08949, 0.8203, 0.0599, 0.8183, 0.03163, 0.2936, 0.06101, 0.2942, 0.0599, 0.8183, 0.03053, 0.8164, 0.2371, 0.2941, 0.2665, 0.2938, 0.267, 0.8165, 0.2376, 0.8184, 0.2078, 0.2954, 0.2371, 0.2941, 0.2376, 0.8184, 0.208, 0.8204, 0.1784, 0.8219, 0.208, 0.8204, 0.2164, 0.9758, 0.1825, 0.9776, 0.1488, 0.8224, 0.1784, 0.8219, 0.1825, 0.9776, 0.1487, 0.9783, 0.1191, 0.8218, 0.1488, 0.8224, 0.1487, 0.9783, 0.1148, 0.9776, 0.08949, 0.8203, 0.1191, 0.8218, 0.1148, 0.9776, 0.08096, 0.9757, 0.0599, 0.8183, 0.08949, 0.8203, 0.08096, 0.9757, 0.04728, 0.9728, 0.03053, 0.8164, 0.0599, 0.8183, 0.04728, 0.9728, 0.01384, 0.9691, 0.2376, 0.8184, 0.267, 0.8165, 0.2835, 0.9693, 0.25, 0.9729, 0.208, 0.8204, 0.2376, 0.8184, 0.25, 0.9729, 0.2164, 0.9758, 0.4536, 0.9828, 0.3682, 0.983, 0.3079, 0.9227, 0.3079, 0.8372, 0.3682, 0.7766, 0.4536, 0.7764, 0.5139, 0.8368, 0.5139, 0.9223, 0.5139, 0.8368, 0.5139, 0.9223, 0.4536, 0.9828, 0.3682, 0.983, 0.3079, 0.9227, 0.3079, 0.8372, 0.3682, 0.7766, 0.4536, 0.7764])
me_cube_001.materials.append(mat_material)
me_cube_001.use_remesh_preserve_volume = False
me_cube_001.use_remesh_preserve_attributes = False
me_cube_001.use_mirror_vertex_groups = False
me_cube_001.use_paint_bone_selection = False
me_cube_001.use_paint_mask = True
me_cube_001.update()

# ---- objects
ob_circle = bpy.data.objects.new('Circle', me_circle_003)
ob_spindles = bpy.data.objects.new('spindles', me_circle_002)
ob_thread = bpy.data.objects.new('Thread', me_circle_001)
ob_flax_fiber = bpy.data.objects.new('Flax-fiber', me_circle)
ob_spining_machine = bpy.data.objects.new('spining machine', me_cube_001)

# ---- transforms, parenting, visibility, modifiers, constraints
ob_circle.location = (0.0, 0.0, 0.0)
ob_circle.lineart.crease_threshold = 0.0
ob_spindles.location = (0.0, 0.0, 0.0)
ob_spindles.hide_viewport = True
ob_spindles.lineart.crease_threshold = 0.0
ob_thread.location = (0.0, 0.0, 0.0)
ob_thread.lineart.crease_threshold = 0.0
ob_flax_fiber.location = (0.2295, 0.6906, 0.4776)
ob_flax_fiber.hide_viewport = True
ob_flax_fiber.lineart.crease_threshold = 0.0
ob_spining_machine.location = (-1.002, 0.0, 0.0)
ob_spining_machine.hide_viewport = True
ob_spining_machine.lineart.crease_threshold = 0.0

# ---- collection membership
col_collection_1.objects.link(ob_circle)
col_collection_1.objects.link(ob_spindles)
col_collection_1.objects.link(ob_thread)
col_collection_1.objects.link(ob_flax_fiber)
col_collection_1.objects.link(ob_spining_machine)

# ---- scene / render settings (as saved in the file)
scene.frame_start = 1; scene.frame_end = 250; scene.frame_set(4)
scene.render.engine = 'BLENDER_EEVEE_NEXT'
scene.render.resolution_percentage = 50
scene.render.dither_intensity = 0.0
scene.cycles.use_denoising = False
scene.cycles.samples = 10
scene.cycles.sampling_pattern = 'TABULATED_SOBOL'
scene.cycles.light_sampling_threshold = 0.0
scene.cycles.use_adaptive_sampling = False
scene.cycles.use_light_tree = False
scene.cycles.blur_glossy = 0.0
scene.cycles.pixel_filter_type = 'GAUSSIAN'
scene.cycles.sample_clamp_indirect = 0.0
scene.view_settings.view_transform = 'Standard'
bpy.context.view_layer.update()

# ---- added for rendering (the .blend has no active camera and no usable light): camera, sun
cam_auto = bpy.data.cameras.new('AutoCamera')
cam_auto.lens = 50.0
cam_auto.sensor_width = 36.0
cam_auto.clip_end = 1000.0
ob_auto_camera = bpy.data.objects.new('AutoCamera', cam_auto)
scene.collection.objects.link(ob_auto_camera)
ob_auto_camera.location = (4.27672, -4.43821, 3.5174)
ob_auto_camera.rotation_euler = (1.09748, -7.21219e-08, 0.694738)
scene.camera = ob_auto_camera
light_auto_sun = bpy.data.lights.new('AutoSun', 'SUN')
light_auto_sun.energy = 3.0
light_auto_sun.angle = 0.0523599
ob_auto_sun = bpy.data.objects.new('AutoSun', light_auto_sun)
scene.collection.objects.link(ob_auto_sun)
ob_auto_sun.rotation_euler = (0.872665, 0.174533, 0.523599)
bpy.context.view_layer.update()
